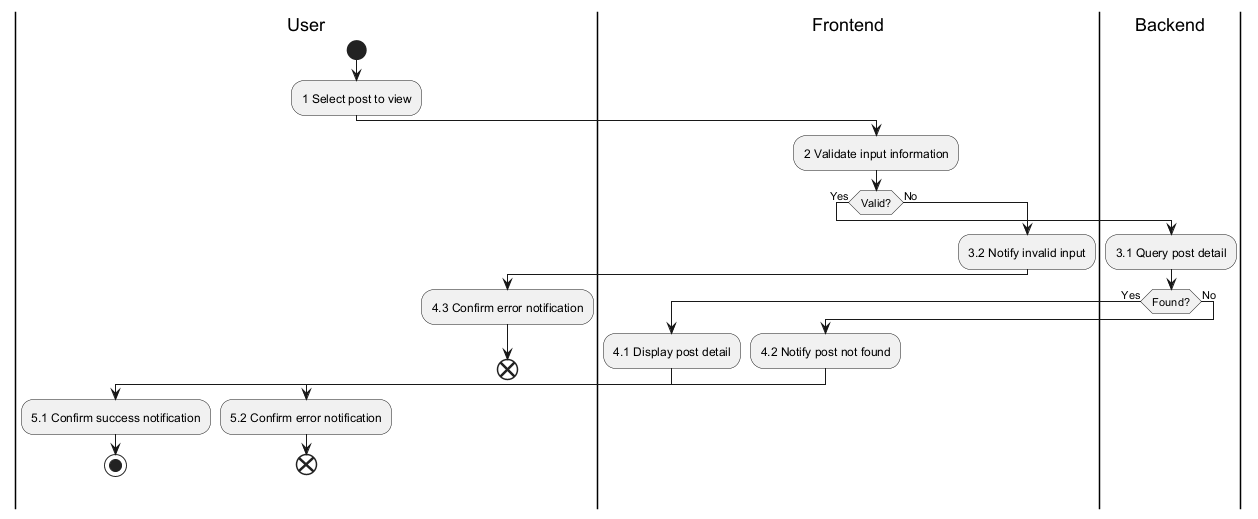

The diagram above was rendered by PlantUML. Its source (embedded in the PNG):
@startuml
|User|
|Frontend|
|Backend|

|User|
start
:1 Select post to view;
|Frontend|
:2 Validate input information;
if (Valid?) then (Yes)
  |Backend|
  :3.1 Query post detail;
  if (Found?) then (Yes)
    |Frontend|
    :4.1 Display post detail;
    |User|
    :5.1 Confirm success notification;
    stop
  else (No)
    |Frontend|
    :4.2 Notify post not found;
    |User|
    :5.2 Confirm error notification;
    end
  endif
else (No)
  |Frontend|
  :3.2 Notify invalid input;
  |User|
  :4.3 Confirm error notification;
  end
endif
@enduml